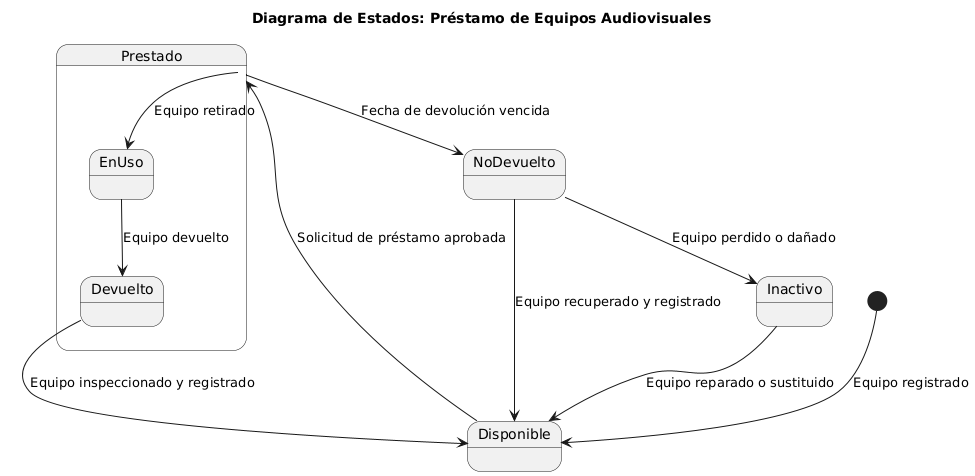

The diagram above was rendered by PlantUML. Its source (embedded in the PNG):
@startuml
title Diagrama de Estados: Préstamo de Equipos Audiovisuales

[*] --> Disponible : Equipo registrado

state Disponible {
  Disponible --> Prestado : Solicitud de préstamo aprobada
}

state Prestado {
  Prestado --> EnUso : Equipo retirado
  EnUso --> Devuelto : Equipo devuelto
  Devuelto --> Disponible : Equipo inspeccionado y registrado
  Prestado --> NoDevuelto : Fecha de devolución vencida
}

state NoDevuelto {
  NoDevuelto --> Disponible : Equipo recuperado y registrado
  NoDevuelto --> Inactivo : Equipo perdido o dañado
}

state Inactivo {
  Inactivo --> Disponible : Equipo reparado o sustituido
}
@enduml